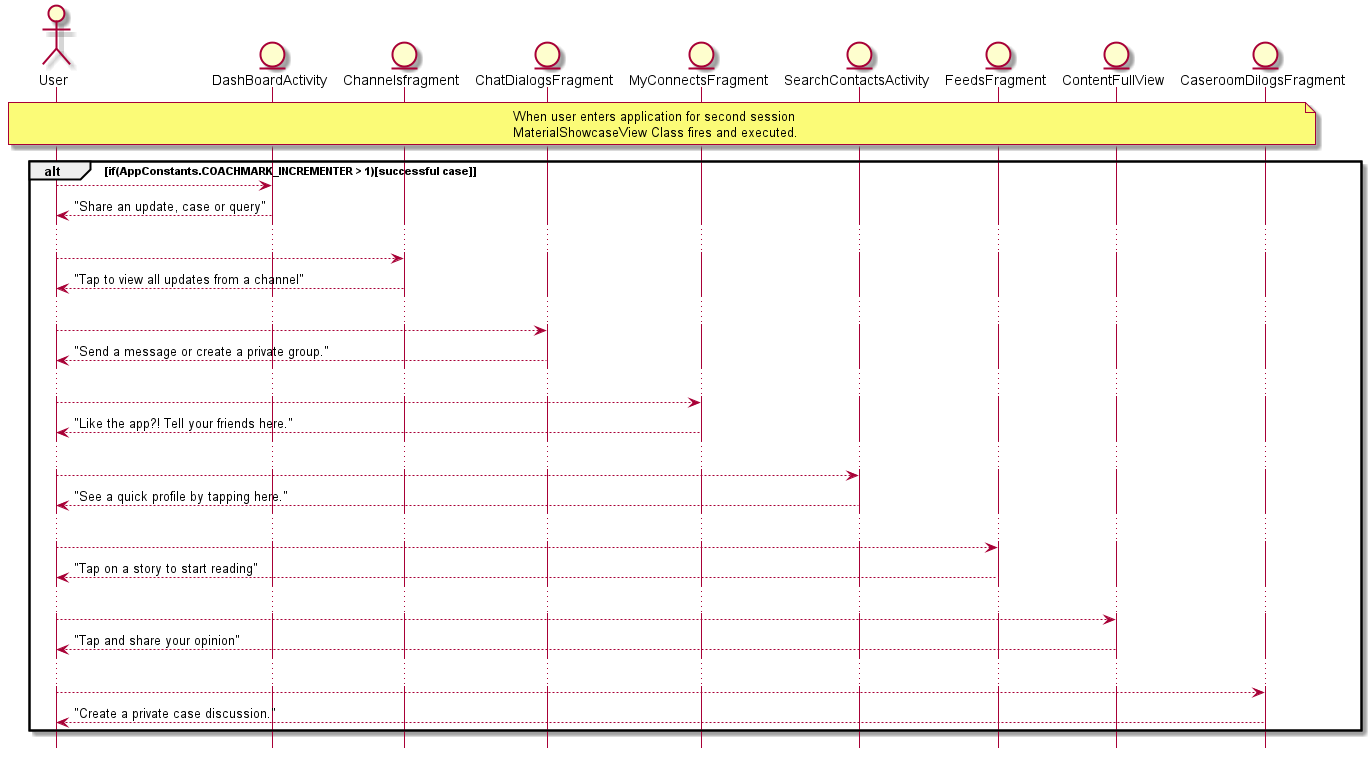

The diagram above was rendered by PlantUML. Its source (embedded in the PNG):
@startuml
hide footbox
actor User
entity DashBoardActivity
entity Channelsfragment
entity ChatDialogsFragment
entity MyConnectsFragment
entity SearchContactsActivity
entity FeedsFragment
entity ContentFullView
entity CaseroomDilogsFragment

note over  User, CaseroomDilogsFragment
   When user enters application for second session
   MaterialShowcaseView Class fires and executed.
end note
alt if(AppConstants.COACHMARK_INCREMENTER > 1)[successful case]
User ---->  DashBoardActivity 
DashBoardActivity  ---->  User : "Share an update, case or query"
......
User ---->  Channelsfragment
Channelsfragment ---->  User : "Tap to view all updates from a channel"
......
User ---->  ChatDialogsFragment
ChatDialogsFragment ---->  User : "Send a message or create a private group."
......
User ---->  MyConnectsFragment
MyConnectsFragment ---->  User : "Like the app?! Tell your friends here."
......
User ---->  SearchContactsActivity
SearchContactsActivity ---->  User : "See a quick profile by tapping here."
......
User ---->  FeedsFragment
FeedsFragment ---->  User : "Tap on a story to start reading"
......
User ---->  ContentFullView
ContentFullView ---->  User : "Tap and share your opinion"
......

User ---->  CaseroomDilogsFragment
CaseroomDilogsFragment ---->  User : "Create a private case discussion."

end


@enduml